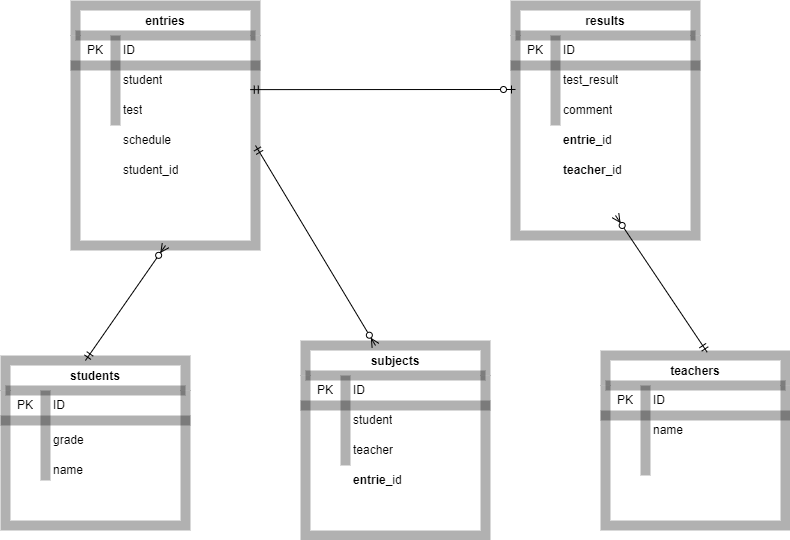

The diagram above was exported from draw.io. Its source (the exported page's mxGraphModel, read from the mxfile embedded in the PNG):
<mxGraphModel dx="979" dy="573" grid="1" gridSize="10" guides="1" tooltips="1" connect="1" arrows="1" fold="1" page="1" pageScale="1" pageWidth="827" pageHeight="1169" math="0" shadow="0">
  <root>
    <mxCell id="0" />
    <mxCell id="1" parent="0" />
    <mxCell id="20" value="entries" style="shape=table;startSize=30;container=1;collapsible=0;childLayout=tableLayout;fixedRows=1;rowLines=0;fontStyle=1;align=center;pointerEvents=1;strokeWidth=10;opacity=30;" parent="1" vertex="1">
      <mxGeometry x="80" y="30" width="180" height="240" as="geometry" />
    </mxCell>
    <mxCell id="21" value="" style="shape=partialRectangle;html=1;whiteSpace=wrap;collapsible=0;dropTarget=0;pointerEvents=1;fillColor=none;top=0;left=0;bottom=1;right=0;points=[[0,0.5],[1,0.5]];portConstraint=eastwest;strokeWidth=10;opacity=30;" parent="20" vertex="1">
      <mxGeometry y="30" width="180" height="30" as="geometry" />
    </mxCell>
    <mxCell id="22" value="PK" style="shape=partialRectangle;html=1;whiteSpace=wrap;connectable=0;fillColor=none;top=0;left=0;bottom=0;right=0;overflow=hidden;pointerEvents=1;strokeWidth=10;opacity=30;" parent="21" vertex="1">
      <mxGeometry width="40" height="30" as="geometry">
        <mxRectangle width="40" height="30" as="alternateBounds" />
      </mxGeometry>
    </mxCell>
    <mxCell id="23" value="ID" style="shape=partialRectangle;html=1;whiteSpace=wrap;connectable=0;fillColor=none;top=0;left=0;bottom=0;right=0;align=left;spacingLeft=6;overflow=hidden;pointerEvents=1;strokeWidth=10;opacity=30;" parent="21" vertex="1">
      <mxGeometry x="40" width="140" height="30" as="geometry">
        <mxRectangle width="140" height="30" as="alternateBounds" />
      </mxGeometry>
    </mxCell>
    <mxCell id="24" value="" style="shape=partialRectangle;html=1;whiteSpace=wrap;collapsible=0;dropTarget=0;pointerEvents=1;fillColor=none;top=0;left=0;bottom=0;right=0;points=[[0,0.5],[1,0.5]];portConstraint=eastwest;strokeWidth=10;opacity=30;" parent="20" vertex="1">
      <mxGeometry y="60" width="180" height="30" as="geometry" />
    </mxCell>
    <mxCell id="25" value="" style="shape=partialRectangle;html=1;whiteSpace=wrap;connectable=0;fillColor=none;top=0;left=0;bottom=0;right=0;overflow=hidden;pointerEvents=1;strokeWidth=10;opacity=30;" parent="24" vertex="1">
      <mxGeometry width="40" height="30" as="geometry">
        <mxRectangle width="40" height="30" as="alternateBounds" />
      </mxGeometry>
    </mxCell>
    <mxCell id="26" value="student" style="shape=partialRectangle;html=1;whiteSpace=wrap;connectable=0;fillColor=none;top=0;left=0;bottom=0;right=0;align=left;spacingLeft=6;overflow=hidden;pointerEvents=1;strokeWidth=10;opacity=30;" parent="24" vertex="1">
      <mxGeometry x="40" width="140" height="30" as="geometry">
        <mxRectangle width="140" height="30" as="alternateBounds" />
      </mxGeometry>
    </mxCell>
    <mxCell id="27" value="" style="shape=partialRectangle;html=1;whiteSpace=wrap;collapsible=0;dropTarget=0;pointerEvents=1;fillColor=none;top=0;left=0;bottom=0;right=0;points=[[0,0.5],[1,0.5]];portConstraint=eastwest;strokeWidth=10;opacity=30;" parent="20" vertex="1">
      <mxGeometry y="90" width="180" height="30" as="geometry" />
    </mxCell>
    <mxCell id="28" value="" style="shape=partialRectangle;html=1;whiteSpace=wrap;connectable=0;fillColor=none;top=0;left=0;bottom=0;right=0;overflow=hidden;pointerEvents=1;strokeWidth=10;opacity=30;" parent="27" vertex="1">
      <mxGeometry width="40" height="30" as="geometry">
        <mxRectangle width="40" height="30" as="alternateBounds" />
      </mxGeometry>
    </mxCell>
    <mxCell id="29" value="test" style="shape=partialRectangle;html=1;whiteSpace=wrap;connectable=0;fillColor=none;top=0;left=0;bottom=0;right=0;align=left;spacingLeft=6;overflow=hidden;pointerEvents=1;strokeWidth=10;opacity=30;" parent="27" vertex="1">
      <mxGeometry x="40" width="140" height="30" as="geometry">
        <mxRectangle width="140" height="30" as="alternateBounds" />
      </mxGeometry>
    </mxCell>
    <mxCell id="52" value="schedule" style="shape=partialRectangle;html=1;whiteSpace=wrap;connectable=0;fillColor=none;top=0;left=0;bottom=0;right=0;align=left;spacingLeft=6;overflow=hidden;pointerEvents=1;strokeWidth=10;opacity=30;" vertex="1" parent="1">
      <mxGeometry x="120" y="150" width="140" height="30" as="geometry">
        <mxRectangle width="140" height="30" as="alternateBounds" />
      </mxGeometry>
    </mxCell>
    <mxCell id="66" value="results" style="shape=table;startSize=30;container=1;collapsible=0;childLayout=tableLayout;fixedRows=1;rowLines=0;fontStyle=1;align=center;pointerEvents=1;strokeWidth=10;opacity=30;" vertex="1" parent="1">
      <mxGeometry x="520" y="30" width="180" height="230" as="geometry" />
    </mxCell>
    <mxCell id="67" value="" style="shape=partialRectangle;html=1;whiteSpace=wrap;collapsible=0;dropTarget=0;pointerEvents=1;fillColor=none;top=0;left=0;bottom=1;right=0;points=[[0,0.5],[1,0.5]];portConstraint=eastwest;strokeWidth=10;opacity=30;" vertex="1" parent="66">
      <mxGeometry y="30" width="180" height="30" as="geometry" />
    </mxCell>
    <mxCell id="68" value="PK" style="shape=partialRectangle;html=1;whiteSpace=wrap;connectable=0;fillColor=none;top=0;left=0;bottom=0;right=0;overflow=hidden;pointerEvents=1;strokeWidth=10;opacity=30;" vertex="1" parent="67">
      <mxGeometry width="40" height="30" as="geometry">
        <mxRectangle width="40" height="30" as="alternateBounds" />
      </mxGeometry>
    </mxCell>
    <mxCell id="69" value="ID" style="shape=partialRectangle;html=1;whiteSpace=wrap;connectable=0;fillColor=none;top=0;left=0;bottom=0;right=0;align=left;spacingLeft=6;overflow=hidden;pointerEvents=1;strokeWidth=10;opacity=30;" vertex="1" parent="67">
      <mxGeometry x="40" width="140" height="30" as="geometry">
        <mxRectangle width="140" height="30" as="alternateBounds" />
      </mxGeometry>
    </mxCell>
    <mxCell id="73" value="" style="shape=partialRectangle;html=1;whiteSpace=wrap;collapsible=0;dropTarget=0;pointerEvents=1;fillColor=none;top=0;left=0;bottom=0;right=0;points=[[0,0.5],[1,0.5]];portConstraint=eastwest;strokeWidth=10;opacity=30;" vertex="1" parent="66">
      <mxGeometry y="60" width="180" height="30" as="geometry" />
    </mxCell>
    <mxCell id="74" value="" style="shape=partialRectangle;html=1;whiteSpace=wrap;connectable=0;fillColor=none;top=0;left=0;bottom=0;right=0;overflow=hidden;pointerEvents=1;strokeWidth=10;opacity=30;" vertex="1" parent="73">
      <mxGeometry width="40" height="30" as="geometry">
        <mxRectangle width="40" height="30" as="alternateBounds" />
      </mxGeometry>
    </mxCell>
    <mxCell id="75" value="test_result" style="shape=partialRectangle;html=1;whiteSpace=wrap;connectable=0;fillColor=none;top=0;left=0;bottom=0;right=0;align=left;spacingLeft=6;overflow=hidden;pointerEvents=1;strokeWidth=10;opacity=30;" vertex="1" parent="73">
      <mxGeometry x="40" width="140" height="30" as="geometry">
        <mxRectangle width="140" height="30" as="alternateBounds" />
      </mxGeometry>
    </mxCell>
    <mxCell id="70" value="" style="shape=partialRectangle;html=1;whiteSpace=wrap;collapsible=0;dropTarget=0;pointerEvents=1;fillColor=none;top=0;left=0;bottom=0;right=0;points=[[0,0.5],[1,0.5]];portConstraint=eastwest;strokeWidth=10;opacity=30;" vertex="1" parent="66">
      <mxGeometry y="90" width="180" height="30" as="geometry" />
    </mxCell>
    <mxCell id="71" value="" style="shape=partialRectangle;html=1;whiteSpace=wrap;connectable=0;fillColor=none;top=0;left=0;bottom=0;right=0;overflow=hidden;pointerEvents=1;strokeWidth=10;opacity=30;" vertex="1" parent="70">
      <mxGeometry width="40" height="30" as="geometry">
        <mxRectangle width="40" height="30" as="alternateBounds" />
      </mxGeometry>
    </mxCell>
    <mxCell id="72" value="" style="shape=partialRectangle;html=1;whiteSpace=wrap;connectable=0;fillColor=none;top=0;left=0;bottom=0;right=0;align=left;spacingLeft=6;overflow=hidden;pointerEvents=1;strokeWidth=10;opacity=30;" vertex="1" parent="70">
      <mxGeometry x="40" width="140" height="30" as="geometry">
        <mxRectangle width="140" height="30" as="alternateBounds" />
      </mxGeometry>
    </mxCell>
    <mxCell id="87" value="subjects" style="shape=table;startSize=30;container=1;collapsible=0;childLayout=tableLayout;fixedRows=1;rowLines=0;fontStyle=1;align=center;pointerEvents=1;strokeWidth=10;opacity=30;" vertex="1" parent="1">
      <mxGeometry x="310" y="370" width="180" height="190" as="geometry" />
    </mxCell>
    <mxCell id="88" value="" style="shape=partialRectangle;html=1;whiteSpace=wrap;collapsible=0;dropTarget=0;pointerEvents=1;fillColor=none;top=0;left=0;bottom=1;right=0;points=[[0,0.5],[1,0.5]];portConstraint=eastwest;strokeWidth=10;opacity=30;" vertex="1" parent="87">
      <mxGeometry y="30" width="180" height="30" as="geometry" />
    </mxCell>
    <mxCell id="89" value="PK" style="shape=partialRectangle;html=1;whiteSpace=wrap;connectable=0;fillColor=none;top=0;left=0;bottom=0;right=0;overflow=hidden;pointerEvents=1;strokeWidth=10;opacity=30;" vertex="1" parent="88">
      <mxGeometry width="40" height="30" as="geometry">
        <mxRectangle width="40" height="30" as="alternateBounds" />
      </mxGeometry>
    </mxCell>
    <mxCell id="90" value="ID" style="shape=partialRectangle;html=1;whiteSpace=wrap;connectable=0;fillColor=none;top=0;left=0;bottom=0;right=0;align=left;spacingLeft=6;overflow=hidden;pointerEvents=1;strokeWidth=10;opacity=30;" vertex="1" parent="88">
      <mxGeometry x="40" width="140" height="30" as="geometry">
        <mxRectangle width="140" height="30" as="alternateBounds" />
      </mxGeometry>
    </mxCell>
    <mxCell id="91" value="" style="shape=partialRectangle;html=1;whiteSpace=wrap;collapsible=0;dropTarget=0;pointerEvents=1;fillColor=none;top=0;left=0;bottom=0;right=0;points=[[0,0.5],[1,0.5]];portConstraint=eastwest;strokeWidth=10;opacity=30;" vertex="1" parent="87">
      <mxGeometry y="60" width="180" height="30" as="geometry" />
    </mxCell>
    <mxCell id="92" value="" style="shape=partialRectangle;html=1;whiteSpace=wrap;connectable=0;fillColor=none;top=0;left=0;bottom=0;right=0;overflow=hidden;pointerEvents=1;strokeWidth=10;opacity=30;" vertex="1" parent="91">
      <mxGeometry width="40" height="30" as="geometry">
        <mxRectangle width="40" height="30" as="alternateBounds" />
      </mxGeometry>
    </mxCell>
    <mxCell id="93" value="student" style="shape=partialRectangle;html=1;whiteSpace=wrap;connectable=0;fillColor=none;top=0;left=0;bottom=0;right=0;align=left;spacingLeft=6;overflow=hidden;pointerEvents=1;strokeWidth=10;opacity=30;" vertex="1" parent="91">
      <mxGeometry x="40" width="140" height="30" as="geometry">
        <mxRectangle width="140" height="30" as="alternateBounds" />
      </mxGeometry>
    </mxCell>
    <mxCell id="94" value="" style="shape=partialRectangle;html=1;whiteSpace=wrap;collapsible=0;dropTarget=0;pointerEvents=1;fillColor=none;top=0;left=0;bottom=0;right=0;points=[[0,0.5],[1,0.5]];portConstraint=eastwest;strokeWidth=10;opacity=30;" vertex="1" parent="87">
      <mxGeometry y="90" width="180" height="30" as="geometry" />
    </mxCell>
    <mxCell id="95" value="" style="shape=partialRectangle;html=1;whiteSpace=wrap;connectable=0;fillColor=none;top=0;left=0;bottom=0;right=0;overflow=hidden;pointerEvents=1;strokeWidth=10;opacity=30;" vertex="1" parent="94">
      <mxGeometry width="40" height="30" as="geometry">
        <mxRectangle width="40" height="30" as="alternateBounds" />
      </mxGeometry>
    </mxCell>
    <mxCell id="96" value="teacher" style="shape=partialRectangle;html=1;whiteSpace=wrap;connectable=0;fillColor=none;top=0;left=0;bottom=0;right=0;align=left;spacingLeft=6;overflow=hidden;pointerEvents=1;strokeWidth=10;opacity=30;" vertex="1" parent="94">
      <mxGeometry x="40" width="140" height="30" as="geometry">
        <mxRectangle width="140" height="30" as="alternateBounds" />
      </mxGeometry>
    </mxCell>
    <mxCell id="97" value="students" style="shape=table;startSize=30;container=1;collapsible=0;childLayout=tableLayout;fixedRows=1;rowLines=0;fontStyle=1;align=center;pointerEvents=1;strokeWidth=10;opacity=30;" vertex="1" parent="1">
      <mxGeometry x="10" y="385" width="180" height="165" as="geometry" />
    </mxCell>
    <mxCell id="98" value="" style="shape=partialRectangle;html=1;whiteSpace=wrap;collapsible=0;dropTarget=0;pointerEvents=1;fillColor=none;top=0;left=0;bottom=1;right=0;points=[[0,0.5],[1,0.5]];portConstraint=eastwest;strokeWidth=10;opacity=30;" vertex="1" parent="97">
      <mxGeometry y="30" width="180" height="30" as="geometry" />
    </mxCell>
    <mxCell id="99" value="PK" style="shape=partialRectangle;html=1;whiteSpace=wrap;connectable=0;fillColor=none;top=0;left=0;bottom=0;right=0;overflow=hidden;pointerEvents=1;strokeWidth=10;opacity=30;" vertex="1" parent="98">
      <mxGeometry width="40" height="30" as="geometry">
        <mxRectangle width="40" height="30" as="alternateBounds" />
      </mxGeometry>
    </mxCell>
    <mxCell id="100" value="ID" style="shape=partialRectangle;html=1;whiteSpace=wrap;connectable=0;fillColor=none;top=0;left=0;bottom=0;right=0;align=left;spacingLeft=6;overflow=hidden;pointerEvents=1;strokeWidth=10;opacity=30;" vertex="1" parent="98">
      <mxGeometry x="40" width="140" height="30" as="geometry">
        <mxRectangle width="140" height="30" as="alternateBounds" />
      </mxGeometry>
    </mxCell>
    <mxCell id="101" value="" style="shape=partialRectangle;html=1;whiteSpace=wrap;collapsible=0;dropTarget=0;pointerEvents=1;fillColor=none;top=0;left=0;bottom=0;right=0;points=[[0,0.5],[1,0.5]];portConstraint=eastwest;strokeWidth=10;opacity=30;" vertex="1" parent="97">
      <mxGeometry y="60" width="180" height="30" as="geometry" />
    </mxCell>
    <mxCell id="102" value="" style="shape=partialRectangle;html=1;whiteSpace=wrap;connectable=0;fillColor=none;top=0;left=0;bottom=0;right=0;overflow=hidden;pointerEvents=1;strokeWidth=10;opacity=30;" vertex="1" parent="101">
      <mxGeometry width="40" height="30" as="geometry">
        <mxRectangle width="40" height="30" as="alternateBounds" />
      </mxGeometry>
    </mxCell>
    <mxCell id="103" value="" style="shape=partialRectangle;html=1;whiteSpace=wrap;connectable=0;fillColor=none;top=0;left=0;bottom=0;right=0;align=left;spacingLeft=6;overflow=hidden;pointerEvents=1;strokeWidth=10;opacity=30;" vertex="1" parent="101">
      <mxGeometry x="40" width="140" height="30" as="geometry">
        <mxRectangle width="140" height="30" as="alternateBounds" />
      </mxGeometry>
    </mxCell>
    <mxCell id="104" value="" style="shape=partialRectangle;html=1;whiteSpace=wrap;collapsible=0;dropTarget=0;pointerEvents=1;fillColor=none;top=0;left=0;bottom=0;right=0;points=[[0,0.5],[1,0.5]];portConstraint=eastwest;strokeWidth=10;opacity=30;" vertex="1" parent="97">
      <mxGeometry y="90" width="180" height="30" as="geometry" />
    </mxCell>
    <mxCell id="105" value="&#10;&#10;&lt;span style=&quot;font-size: 12pt ; font-family: &amp;quot;arial&amp;quot; ; font-style: normal ; text-align: center&quot;&gt;Ｊ&lt;/span&gt;&#10;&#10;" style="shape=partialRectangle;html=1;whiteSpace=wrap;connectable=0;fillColor=none;top=0;left=0;bottom=0;right=0;overflow=hidden;pointerEvents=1;strokeWidth=10;opacity=30;" vertex="1" parent="104">
      <mxGeometry width="40" height="30" as="geometry">
        <mxRectangle width="40" height="30" as="alternateBounds" />
      </mxGeometry>
    </mxCell>
    <mxCell id="106" value="" style="shape=partialRectangle;html=1;whiteSpace=wrap;connectable=0;fillColor=none;top=0;left=0;bottom=0;right=0;align=left;spacingLeft=6;overflow=hidden;pointerEvents=1;strokeWidth=10;opacity=30;" vertex="1" parent="104">
      <mxGeometry x="40" width="140" height="30" as="geometry">
        <mxRectangle width="140" height="30" as="alternateBounds" />
      </mxGeometry>
    </mxCell>
    <mxCell id="107" value="teachers" style="shape=table;startSize=30;container=1;collapsible=0;childLayout=tableLayout;fixedRows=1;rowLines=0;fontStyle=1;align=center;pointerEvents=1;strokeWidth=10;opacity=30;" vertex="1" parent="1">
      <mxGeometry x="610" y="380" width="180" height="170" as="geometry" />
    </mxCell>
    <mxCell id="108" value="" style="shape=partialRectangle;html=1;whiteSpace=wrap;collapsible=0;dropTarget=0;pointerEvents=1;fillColor=none;top=0;left=0;bottom=1;right=0;points=[[0,0.5],[1,0.5]];portConstraint=eastwest;strokeWidth=10;opacity=30;" vertex="1" parent="107">
      <mxGeometry y="30" width="180" height="30" as="geometry" />
    </mxCell>
    <mxCell id="109" value="PK" style="shape=partialRectangle;html=1;whiteSpace=wrap;connectable=0;fillColor=none;top=0;left=0;bottom=0;right=0;overflow=hidden;pointerEvents=1;strokeWidth=10;opacity=30;" vertex="1" parent="108">
      <mxGeometry width="40" height="30" as="geometry">
        <mxRectangle width="40" height="30" as="alternateBounds" />
      </mxGeometry>
    </mxCell>
    <mxCell id="110" value="ID" style="shape=partialRectangle;html=1;whiteSpace=wrap;connectable=0;fillColor=none;top=0;left=0;bottom=0;right=0;align=left;spacingLeft=6;overflow=hidden;pointerEvents=1;strokeWidth=10;opacity=30;" vertex="1" parent="108">
      <mxGeometry x="40" width="140" height="30" as="geometry">
        <mxRectangle width="140" height="30" as="alternateBounds" />
      </mxGeometry>
    </mxCell>
    <mxCell id="114" value="" style="shape=partialRectangle;html=1;whiteSpace=wrap;collapsible=0;dropTarget=0;pointerEvents=1;fillColor=none;top=0;left=0;bottom=0;right=0;points=[[0,0.5],[1,0.5]];portConstraint=eastwest;strokeWidth=10;opacity=30;" vertex="1" parent="107">
      <mxGeometry y="60" width="180" height="30" as="geometry" />
    </mxCell>
    <mxCell id="115" value="" style="shape=partialRectangle;html=1;whiteSpace=wrap;connectable=0;fillColor=none;top=0;left=0;bottom=0;right=0;overflow=hidden;pointerEvents=1;strokeWidth=10;opacity=30;" vertex="1" parent="114">
      <mxGeometry width="40" height="30" as="geometry">
        <mxRectangle width="40" height="30" as="alternateBounds" />
      </mxGeometry>
    </mxCell>
    <mxCell id="116" value="name" style="shape=partialRectangle;html=1;whiteSpace=wrap;connectable=0;fillColor=none;top=0;left=0;bottom=0;right=0;align=left;spacingLeft=6;overflow=hidden;pointerEvents=1;strokeWidth=10;opacity=30;" vertex="1" parent="114">
      <mxGeometry x="40" width="140" height="30" as="geometry">
        <mxRectangle width="140" height="30" as="alternateBounds" />
      </mxGeometry>
    </mxCell>
    <mxCell id="111" value="" style="shape=partialRectangle;html=1;whiteSpace=wrap;collapsible=0;dropTarget=0;pointerEvents=1;fillColor=none;top=0;left=0;bottom=0;right=0;points=[[0,0.5],[1,0.5]];portConstraint=eastwest;strokeWidth=10;opacity=30;" vertex="1" parent="107">
      <mxGeometry y="90" width="180" height="30" as="geometry" />
    </mxCell>
    <mxCell id="112" value="" style="shape=partialRectangle;html=1;whiteSpace=wrap;connectable=0;fillColor=none;top=0;left=0;bottom=0;right=0;overflow=hidden;pointerEvents=1;strokeWidth=10;opacity=30;" vertex="1" parent="111">
      <mxGeometry width="40" height="30" as="geometry">
        <mxRectangle width="40" height="30" as="alternateBounds" />
      </mxGeometry>
    </mxCell>
    <mxCell id="113" value="" style="shape=partialRectangle;html=1;whiteSpace=wrap;connectable=0;fillColor=none;top=0;left=0;bottom=0;right=0;align=left;spacingLeft=6;overflow=hidden;pointerEvents=1;strokeWidth=10;opacity=30;" vertex="1" parent="111">
      <mxGeometry x="40" width="140" height="30" as="geometry">
        <mxRectangle width="140" height="30" as="alternateBounds" />
      </mxGeometry>
    </mxCell>
    <mxCell id="117" value="grade" style="shape=partialRectangle;html=1;whiteSpace=wrap;connectable=0;fillColor=none;top=0;left=0;bottom=0;right=0;align=left;spacingLeft=6;overflow=hidden;pointerEvents=1;strokeWidth=10;opacity=30;" vertex="1" parent="1">
      <mxGeometry x="50" y="450" width="140" height="30" as="geometry">
        <mxRectangle width="140" height="30" as="alternateBounds" />
      </mxGeometry>
    </mxCell>
    <mxCell id="118" value="name" style="shape=partialRectangle;html=1;whiteSpace=wrap;connectable=0;fillColor=none;top=0;left=0;bottom=0;right=0;align=left;spacingLeft=6;overflow=hidden;pointerEvents=1;strokeWidth=10;opacity=30;" vertex="1" parent="1">
      <mxGeometry x="50" y="480" width="140" height="30" as="geometry">
        <mxRectangle width="140" height="30" as="alternateBounds" />
      </mxGeometry>
    </mxCell>
    <mxCell id="119" value="comment" style="shape=partialRectangle;html=1;whiteSpace=wrap;connectable=0;fillColor=none;top=0;left=0;bottom=0;right=0;align=left;spacingLeft=6;overflow=hidden;pointerEvents=1;strokeWidth=10;opacity=30;" vertex="1" parent="1">
      <mxGeometry x="560" y="120" width="140" height="30" as="geometry">
        <mxRectangle width="140" height="30" as="alternateBounds" />
      </mxGeometry>
    </mxCell>
    <mxCell id="127" value="" style="fontSize=12;html=1;endArrow=ERzeroToMany;startArrow=ERmandOne;exitX=0.444;exitY=0;exitDx=0;exitDy=0;exitPerimeter=0;entryX=0.5;entryY=1;entryDx=0;entryDy=0;" edge="1" parent="1" source="97" target="20">
      <mxGeometry width="100" height="100" relative="1" as="geometry">
        <mxPoint x="100" y="360" as="sourcePoint" />
        <mxPoint x="180" y="220" as="targetPoint" />
      </mxGeometry>
    </mxCell>
    <mxCell id="128" value="" style="fontSize=12;html=1;endArrow=ERzeroToMany;startArrow=ERmandOne;exitX=0.565;exitY=-0.019;exitDx=0;exitDy=0;exitPerimeter=0;" edge="1" parent="1" source="107">
      <mxGeometry width="100" height="100" relative="1" as="geometry">
        <mxPoint x="700" y="350" as="sourcePoint" />
        <mxPoint x="620" y="240" as="targetPoint" />
      </mxGeometry>
    </mxCell>
    <mxCell id="132" value="" style="fontSize=12;html=1;endArrow=ERzeroToOne;startArrow=ERmandOne;exitX=0.971;exitY=-0.196;exitDx=0;exitDy=0;exitPerimeter=0;" edge="1" parent="1" source="27">
      <mxGeometry width="100" height="100" relative="1" as="geometry">
        <mxPoint x="380" y="30" as="sourcePoint" />
        <mxPoint x="520" y="114" as="targetPoint" />
      </mxGeometry>
    </mxCell>
    <mxCell id="135" value="" style="fontSize=12;html=1;endArrow=ERzeroToMany;startArrow=ERmandOne;entryX=0.389;entryY=0;entryDx=0;entryDy=0;entryPerimeter=0;" edge="1" parent="1" target="87">
      <mxGeometry width="100" height="100" relative="1" as="geometry">
        <mxPoint x="260" y="170" as="sourcePoint" />
        <mxPoint x="460" y="240" as="targetPoint" />
      </mxGeometry>
    </mxCell>
    <mxCell id="136" value="student_id" style="shape=partialRectangle;html=1;whiteSpace=wrap;connectable=0;fillColor=none;top=0;left=0;bottom=0;right=0;align=left;spacingLeft=6;overflow=hidden;pointerEvents=1;strokeWidth=10;opacity=30;" vertex="1" parent="1">
      <mxGeometry x="120" y="180" width="140" height="30" as="geometry">
        <mxRectangle width="140" height="30" as="alternateBounds" />
      </mxGeometry>
    </mxCell>
    <mxCell id="138" value="&lt;span style=&quot;font-weight: 700 ; text-align: center&quot;&gt;entrie&lt;/span&gt;_id" style="shape=partialRectangle;html=1;whiteSpace=wrap;connectable=0;fillColor=none;top=0;left=0;bottom=0;right=0;align=left;spacingLeft=6;overflow=hidden;pointerEvents=1;strokeWidth=10;opacity=30;" vertex="1" parent="1">
      <mxGeometry x="350" y="490" width="140" height="30" as="geometry">
        <mxRectangle width="140" height="30" as="alternateBounds" />
      </mxGeometry>
    </mxCell>
    <mxCell id="139" value="&lt;span style=&quot;font-weight: 700 ; text-align: center&quot;&gt;entrie&lt;/span&gt;_id" style="shape=partialRectangle;html=1;whiteSpace=wrap;connectable=0;fillColor=none;top=0;left=0;bottom=0;right=0;align=left;spacingLeft=6;overflow=hidden;pointerEvents=1;strokeWidth=10;opacity=30;" vertex="1" parent="1">
      <mxGeometry x="560" y="150" width="140" height="30" as="geometry">
        <mxRectangle width="140" height="30" as="alternateBounds" />
      </mxGeometry>
    </mxCell>
    <mxCell id="140" value="&lt;span style=&quot;font-weight: 700 ; text-align: center&quot;&gt;teacher&lt;/span&gt;_id" style="shape=partialRectangle;html=1;whiteSpace=wrap;connectable=0;fillColor=none;top=0;left=0;bottom=0;right=0;align=left;spacingLeft=6;overflow=hidden;pointerEvents=1;strokeWidth=10;opacity=30;" vertex="1" parent="1">
      <mxGeometry x="560" y="180" width="140" height="30" as="geometry">
        <mxRectangle width="140" height="30" as="alternateBounds" />
      </mxGeometry>
    </mxCell>
  </root>
</mxGraphModel>